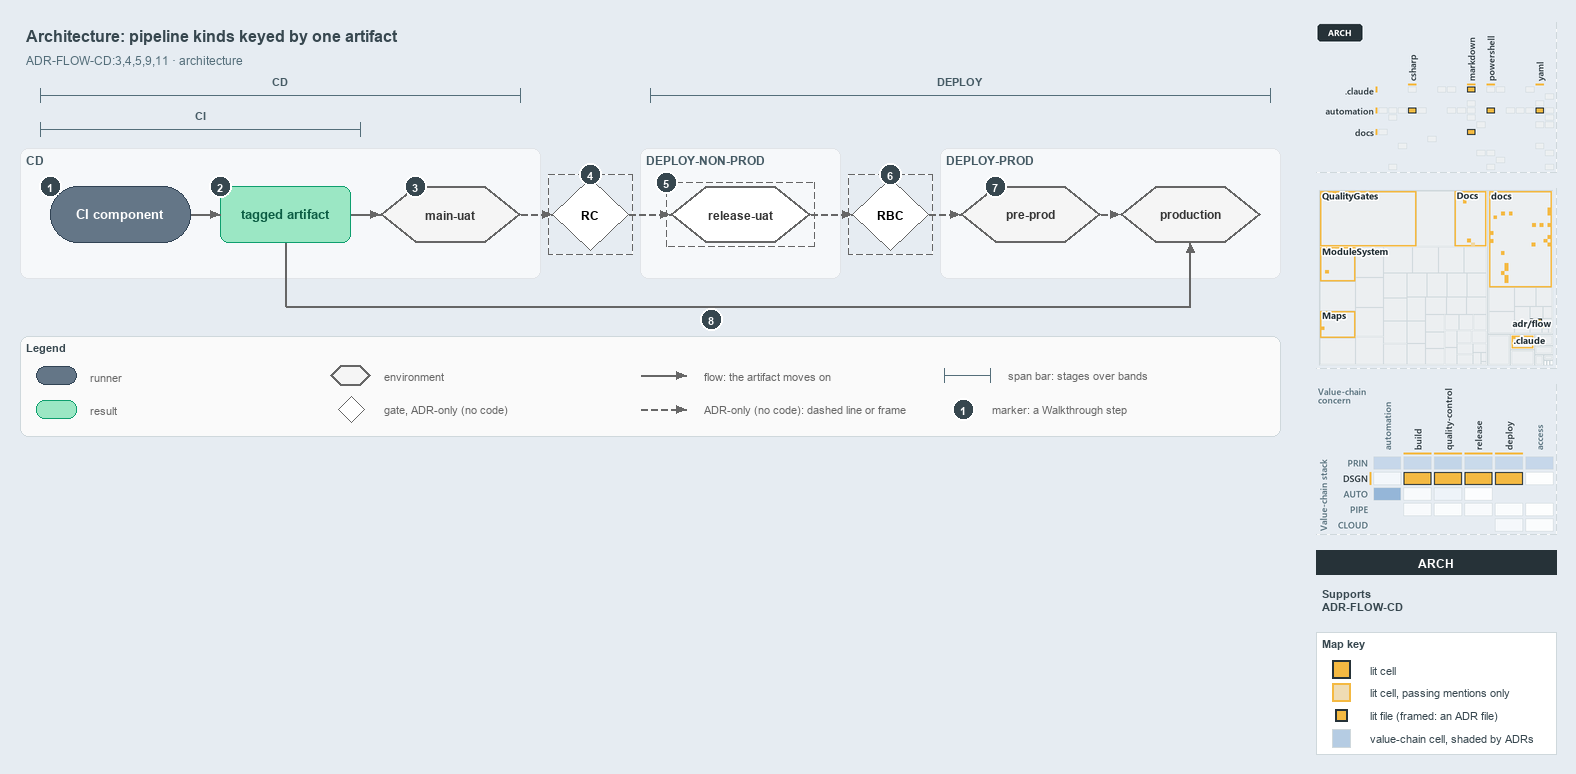

The diagram above was exported from draw.io. Its source (the exported page's mxGraphModel, read from the mxfile embedded in the PNG):
<mxGraphModel dx="1024" dy="768" grid="0" gridSize="10" guides="1" tooltips="1" connect="1" arrows="1" fold="1" page="1" pageScale="1" pageWidth="1572" pageHeight="600" background="#E6ECF2" math="0" shadow="0">
  <root>
    <mxCell id="0" />
    <mxCell id="1" parent="0" />
    <mxCell id="title" value="Architecture: pipeline kinds keyed by one artifact" style="text;html=1;align=left;verticalAlign=middle;fontSize=16;fontStyle=1;fontColor=#37474F;" vertex="1" parent="1">
      <mxGeometry x="20" y="14" width="1260" height="30" as="geometry" />
    </mxCell>
    <mxCell id="subtitle" value="ADR-FLOW-CD:3,4,5,9,11 &amp;#183; architecture" style="text;html=1;align=left;verticalAlign=middle;fontSize=12;fontColor=#546E7A;" vertex="1" parent="1">
      <mxGeometry x="20" y="44" width="1240" height="20" as="geometry" />
    </mxCell>
    <mxCell id="span-cd-label" value="CD" style="text;html=1;align=center;verticalAlign=middle;fontSize=11;fontStyle=1;fontColor=#455A64;labelBackgroundColor=#F6F8FA;" vertex="1" parent="1">
      <mxGeometry x="240" y="66" width="80" height="16" as="geometry" />
    </mxCell>
    <mxCell id="span-cd" value="" style="shape=crossbar;whiteSpace=wrap;html=1;rounded=1;fillColor=none;strokeColor=#546E7A;strokeWidth=1.5;" vertex="1" parent="1">
      <mxGeometry x="40" y="82" width="480" height="14" as="geometry" />
    </mxCell>
    <mxCell id="span-deploy-label" value="DEPLOY" style="text;html=1;align=center;verticalAlign=middle;fontSize=11;fontStyle=1;fontColor=#455A64;labelBackgroundColor=#F6F8FA;" vertex="1" parent="1">
      <mxGeometry x="920" y="66" width="80" height="16" as="geometry" />
    </mxCell>
    <mxCell id="span-deploy" value="" style="shape=crossbar;whiteSpace=wrap;html=1;rounded=1;fillColor=none;strokeColor=#546E7A;strokeWidth=1.5;" vertex="1" parent="1">
      <mxGeometry x="650" y="82" width="620" height="14" as="geometry" />
    </mxCell>
    <mxCell id="span-ci-label" value="CI" style="text;html=1;align=center;verticalAlign=middle;fontSize=11;fontStyle=1;fontColor=#455A64;labelBackgroundColor=#F6F8FA;" vertex="1" parent="1">
      <mxGeometry x="160" y="100" width="80" height="16" as="geometry" />
    </mxCell>
    <mxCell id="span-ci" value="" style="shape=crossbar;whiteSpace=wrap;html=1;rounded=1;fillColor=none;strokeColor=#546E7A;strokeWidth=1.5;" vertex="1" parent="1">
      <mxGeometry x="40" y="116" width="320" height="14" as="geometry" />
    </mxCell>
    <mxCell id="band-cd" value="CD" style="rounded=1;html=1;arcSize=3;fillColor=#F6F8FA;strokeColor=#E1E4E8;verticalAlign=top;align=left;spacingLeft=8;fontStyle=1;fontSize=12;fontColor=#455A64;" vertex="1" parent="1">
      <mxGeometry x="20" y="142" width="520" height="130" as="geometry" />
    </mxCell>
    <mxCell id="band-deploy-nonprod" value="DEPLOY-NON-PROD" style="rounded=1;html=1;arcSize=3;fillColor=#F6F8FA;strokeColor=#E1E4E8;verticalAlign=top;align=left;spacingLeft=8;fontStyle=1;fontSize=12;fontColor=#455A64;" vertex="1" parent="1">
      <mxGeometry x="640" y="142" width="200" height="130" as="geometry" />
    </mxCell>
    <mxCell id="band-deploy-prod" value="DEPLOY-PROD" style="rounded=1;html=1;arcSize=3;fillColor=#F6F8FA;strokeColor=#E1E4E8;verticalAlign=top;align=left;spacingLeft=8;fontStyle=1;fontSize=12;fontColor=#455A64;" vertex="1" parent="1">
      <mxGeometry x="940" y="142" width="340" height="130" as="geometry" />
    </mxCell>
    <mxCell id="ci-component" value="&lt;b&gt;CI component&lt;/b&gt;" style="rounded=1;arcSize=50;whiteSpace=wrap;html=1;fillColor=#647687;strokeColor=#314354;fontSize=13;fontColor=#FFFFFF;" vertex="1" parent="1">
      <mxGeometry x="50" y="180" width="140" height="56" as="geometry" />
    </mxCell>
    <mxCell id="tagged-artifact" value="&lt;b&gt;tagged artifact&lt;/b&gt;" style="rounded=1;whiteSpace=wrap;html=1;arcSize=20;fillColor=#9BE7C4;strokeColor=#0E9F6E;fontColor=#0B5C43;fontSize=13;" vertex="1" parent="1">
      <mxGeometry x="220" y="180" width="130" height="56" as="geometry" />
    </mxCell>
    <mxCell id="main-uat" value="&lt;b&gt;main-uat&lt;/b&gt;" style="shape=hexagon;perimeter=hexagonPerimeter2;whiteSpace=wrap;html=1;fillColor=#f5f5f5;strokeColor=#666666;strokeWidth=2;fontColor=#333333;fontSize=12;" vertex="1" parent="1">
      <mxGeometry x="380" y="180" width="140" height="56" as="geometry" />
    </mxCell>
    <mxCell id="gate-rc" value="&lt;b&gt;RC&lt;/b&gt;" style="rhombus;whiteSpace=wrap;html=1;fillColor=#FFFFFF;strokeColor=#666666;strokeWidth=1;dashed=1;fontSize=12;" vertex="1" parent="1">
      <mxGeometry x="552" y="172" width="76" height="72" as="geometry" />
    </mxCell>
    <mxCell id="gate-rc-frame" value="" style="rounded=0;html=1;fillColor=none;strokeColor=#666666;dashed=1;" vertex="1" parent="1">
      <mxGeometry x="548" y="168" width="84" height="80" as="geometry" />
    </mxCell>
    <mxCell id="release-uat" value="&lt;b&gt;release-uat&lt;/b&gt;" style="shape=hexagon;perimeter=hexagonPerimeter2;whiteSpace=wrap;html=1;fillColor=#FFFFFF;strokeColor=#666666;strokeWidth=2;dashed=1;fontColor=#333333;fontSize=12;" vertex="1" parent="1">
      <mxGeometry x="670" y="180" width="140" height="56" as="geometry" />
    </mxCell>
    <mxCell id="release-uat-frame" value="" style="rounded=0;html=1;fillColor=none;strokeColor=#666666;dashed=1;" vertex="1" parent="1">
      <mxGeometry x="666" y="176" width="148" height="64" as="geometry" />
    </mxCell>
    <mxCell id="gate-rbc" value="&lt;b&gt;RBC&lt;/b&gt;" style="rhombus;whiteSpace=wrap;html=1;fillColor=#FFFFFF;strokeColor=#666666;strokeWidth=1;dashed=1;fontSize=12;" vertex="1" parent="1">
      <mxGeometry x="852" y="172" width="76" height="72" as="geometry" />
    </mxCell>
    <mxCell id="gate-rbc-frame" value="" style="rounded=0;html=1;fillColor=none;strokeColor=#666666;dashed=1;" vertex="1" parent="1">
      <mxGeometry x="848" y="168" width="84" height="80" as="geometry" />
    </mxCell>
    <mxCell id="pre-prod" value="&lt;b&gt;pre-prod&lt;/b&gt;" style="shape=hexagon;perimeter=hexagonPerimeter2;whiteSpace=wrap;html=1;fillColor=#f5f5f5;strokeColor=#666666;strokeWidth=2;fontColor=#333333;fontSize=12;" vertex="1" parent="1">
      <mxGeometry x="960" y="180" width="140" height="56" as="geometry" />
    </mxCell>
    <mxCell id="production" value="&lt;b&gt;production&lt;/b&gt;" style="shape=hexagon;perimeter=hexagonPerimeter2;whiteSpace=wrap;html=1;fillColor=#f5f5f5;strokeColor=#666666;strokeWidth=2;fontColor=#333333;fontSize=12;" vertex="1" parent="1">
      <mxGeometry x="1120" y="180" width="140" height="56" as="geometry" />
    </mxCell>
    <mxCell id="p-edge-ci-artifact-a" value="" style="text;html=1;strokeColor=none;fillColor=none;" vertex="1" parent="1">
      <mxGeometry x="190" y="208" width="1" height="1" as="geometry" />
    </mxCell>
    <mxCell id="p-edge-ci-artifact-b" value="" style="text;html=1;strokeColor=none;fillColor=none;" vertex="1" parent="1">
      <mxGeometry x="220" y="208" width="1" height="1" as="geometry" />
    </mxCell>
    <mxCell id="edge-ci-artifact" value="" style="edgeStyle=orthogonalEdgeStyle;rounded=1;html=1;fontSize=10;endArrow=block;strokeColor=#666666;" edge="1" parent="1" source="p-edge-ci-artifact-a" target="p-edge-ci-artifact-b">
      <mxGeometry relative="1" as="geometry" />
    </mxCell>
    <mxCell id="p-edge-artifact-mainuat-a" value="" style="text;html=1;strokeColor=none;fillColor=none;" vertex="1" parent="1">
      <mxGeometry x="350" y="208" width="1" height="1" as="geometry" />
    </mxCell>
    <mxCell id="p-edge-artifact-mainuat-b" value="" style="text;html=1;strokeColor=none;fillColor=none;" vertex="1" parent="1">
      <mxGeometry x="380" y="208" width="1" height="1" as="geometry" />
    </mxCell>
    <mxCell id="edge-artifact-mainuat" value="" style="edgeStyle=orthogonalEdgeStyle;rounded=1;html=1;fontSize=10;endArrow=block;strokeColor=#666666;" edge="1" parent="1" source="p-edge-artifact-mainuat-a" target="p-edge-artifact-mainuat-b">
      <mxGeometry relative="1" as="geometry" />
    </mxCell>
    <mxCell id="p-edge-mainuat-rc-a" value="" style="text;html=1;strokeColor=none;fillColor=none;" vertex="1" parent="1">
      <mxGeometry x="520" y="208" width="1" height="1" as="geometry" />
    </mxCell>
    <mxCell id="p-edge-mainuat-rc-b" value="" style="text;html=1;strokeColor=none;fillColor=none;" vertex="1" parent="1">
      <mxGeometry x="552" y="208" width="1" height="1" as="geometry" />
    </mxCell>
    <mxCell id="edge-mainuat-rc" value="" style="edgeStyle=orthogonalEdgeStyle;rounded=1;html=1;fontSize=10;endArrow=block;strokeColor=#666666;dashed=1;" edge="1" parent="1" source="p-edge-mainuat-rc-a" target="p-edge-mainuat-rc-b">
      <mxGeometry relative="1" as="geometry" />
    </mxCell>
    <mxCell id="p-edge-rc-releaseuat-a" value="" style="text;html=1;strokeColor=none;fillColor=none;" vertex="1" parent="1">
      <mxGeometry x="628" y="208" width="1" height="1" as="geometry" />
    </mxCell>
    <mxCell id="p-edge-rc-releaseuat-b" value="" style="text;html=1;strokeColor=none;fillColor=none;" vertex="1" parent="1">
      <mxGeometry x="670" y="208" width="1" height="1" as="geometry" />
    </mxCell>
    <mxCell id="edge-rc-releaseuat" value="" style="edgeStyle=orthogonalEdgeStyle;rounded=1;html=1;fontSize=10;endArrow=block;strokeColor=#666666;dashed=1;" edge="1" parent="1" source="p-edge-rc-releaseuat-a" target="p-edge-rc-releaseuat-b">
      <mxGeometry relative="1" as="geometry" />
    </mxCell>
    <mxCell id="p-edge-releaseuat-rbc-a" value="" style="text;html=1;strokeColor=none;fillColor=none;" vertex="1" parent="1">
      <mxGeometry x="810" y="208" width="1" height="1" as="geometry" />
    </mxCell>
    <mxCell id="p-edge-releaseuat-rbc-b" value="" style="text;html=1;strokeColor=none;fillColor=none;" vertex="1" parent="1">
      <mxGeometry x="852" y="208" width="1" height="1" as="geometry" />
    </mxCell>
    <mxCell id="edge-releaseuat-rbc" value="" style="edgeStyle=orthogonalEdgeStyle;rounded=1;html=1;fontSize=10;endArrow=block;strokeColor=#666666;dashed=1;" edge="1" parent="1" source="p-edge-releaseuat-rbc-a" target="p-edge-releaseuat-rbc-b">
      <mxGeometry relative="1" as="geometry" />
    </mxCell>
    <mxCell id="p-edge-rbc-preprod-a" value="" style="text;html=1;strokeColor=none;fillColor=none;" vertex="1" parent="1">
      <mxGeometry x="928" y="208" width="1" height="1" as="geometry" />
    </mxCell>
    <mxCell id="p-edge-rbc-preprod-b" value="" style="text;html=1;strokeColor=none;fillColor=none;" vertex="1" parent="1">
      <mxGeometry x="960" y="208" width="1" height="1" as="geometry" />
    </mxCell>
    <mxCell id="edge-rbc-preprod" value="" style="edgeStyle=orthogonalEdgeStyle;rounded=1;html=1;fontSize=10;endArrow=block;strokeColor=#666666;dashed=1;" edge="1" parent="1" source="p-edge-rbc-preprod-a" target="p-edge-rbc-preprod-b">
      <mxGeometry relative="1" as="geometry" />
    </mxCell>
    <mxCell id="p-edge-preprod-production-a" value="" style="text;html=1;strokeColor=none;fillColor=none;" vertex="1" parent="1">
      <mxGeometry x="1100" y="208" width="1" height="1" as="geometry" />
    </mxCell>
    <mxCell id="p-edge-preprod-production-b" value="" style="text;html=1;strokeColor=none;fillColor=none;" vertex="1" parent="1">
      <mxGeometry x="1120" y="208" width="1" height="1" as="geometry" />
    </mxCell>
    <mxCell id="edge-preprod-production" value="" style="edgeStyle=orthogonalEdgeStyle;rounded=1;html=1;fontSize=10;endArrow=block;strokeColor=#666666;dashed=1;" edge="1" parent="1" source="p-edge-preprod-production-a" target="p-edge-preprod-production-b">
      <mxGeometry relative="1" as="geometry" />
    </mxCell>
    <mxCell id="p-edge-artifact-production-1-a" value="" style="text;html=1;strokeColor=none;fillColor=none;" vertex="1" parent="1">
      <mxGeometry x="285" y="236" width="1" height="1" as="geometry" />
    </mxCell>
    <mxCell id="p-edge-artifact-production-1-b" value="" style="text;html=1;strokeColor=none;fillColor=none;" vertex="1" parent="1">
      <mxGeometry x="285" y="300" width="1" height="1" as="geometry" />
    </mxCell>
    <mxCell id="edge-artifact-production-1" value="" style="edgeStyle=orthogonalEdgeStyle;rounded=1;html=1;fontSize=10;endArrow=none;strokeColor=#666666;" edge="1" parent="1" source="p-edge-artifact-production-1-a" target="p-edge-artifact-production-1-b">
      <mxGeometry relative="1" as="geometry" />
    </mxCell>
    <mxCell id="p-edge-artifact-production-2-a" value="" style="text;html=1;strokeColor=none;fillColor=none;" vertex="1" parent="1">
      <mxGeometry x="285" y="300" width="1" height="1" as="geometry" />
    </mxCell>
    <mxCell id="p-edge-artifact-production-2-b" value="" style="text;html=1;strokeColor=none;fillColor=none;" vertex="1" parent="1">
      <mxGeometry x="1190" y="300" width="1" height="1" as="geometry" />
    </mxCell>
    <mxCell id="edge-artifact-production-2" value="" style="edgeStyle=orthogonalEdgeStyle;rounded=1;html=1;fontSize=10;endArrow=none;strokeColor=#666666;" edge="1" parent="1" source="p-edge-artifact-production-2-a" target="p-edge-artifact-production-2-b">
      <mxGeometry relative="1" as="geometry" />
    </mxCell>
    <mxCell id="p-edge-artifact-production-a" value="" style="text;html=1;strokeColor=none;fillColor=none;" vertex="1" parent="1">
      <mxGeometry x="1190" y="300" width="1" height="1" as="geometry" />
    </mxCell>
    <mxCell id="p-edge-artifact-production-b" value="" style="text;html=1;strokeColor=none;fillColor=none;" vertex="1" parent="1">
      <mxGeometry x="1190" y="236" width="1" height="1" as="geometry" />
    </mxCell>
    <mxCell id="edge-artifact-production" value="" style="edgeStyle=orthogonalEdgeStyle;rounded=1;html=1;fontSize=10;endArrow=block;strokeColor=#666666;" edge="1" parent="1" source="p-edge-artifact-production-a" target="p-edge-artifact-production-b">
      <mxGeometry relative="1" as="geometry" />
    </mxCell>
    <mxCell id="mark-1" value="1" style="ellipse;html=1;fillColor=#37474F;strokeColor=#FFFFFF;strokeWidth=2;fontColor=#FFFFFF;fontStyle=1;fontSize=11;" vertex="1" parent="1">
      <mxGeometry x="39" y="169" width="22" height="22" as="geometry" />
    </mxCell>
    <mxCell id="mark-2" value="2" style="ellipse;html=1;fillColor=#37474F;strokeColor=#FFFFFF;strokeWidth=2;fontColor=#FFFFFF;fontStyle=1;fontSize=11;" vertex="1" parent="1">
      <mxGeometry x="209" y="169" width="22" height="22" as="geometry" />
    </mxCell>
    <mxCell id="mark-3" value="3" style="ellipse;html=1;fillColor=#37474F;strokeColor=#FFFFFF;strokeWidth=2;fontColor=#FFFFFF;fontStyle=1;fontSize=11;" vertex="1" parent="1">
      <mxGeometry x="404" y="169" width="22" height="22" as="geometry" />
    </mxCell>
    <mxCell id="mark-4" value="4" style="ellipse;html=1;fillColor=#37474F;strokeColor=#FFFFFF;strokeWidth=2;fontColor=#FFFFFF;fontStyle=1;fontSize=11;" vertex="1" parent="1">
      <mxGeometry x="579" y="157" width="22" height="22" as="geometry" />
    </mxCell>
    <mxCell id="mark-5" value="5" style="ellipse;html=1;fillColor=#37474F;strokeColor=#FFFFFF;strokeWidth=2;fontColor=#FFFFFF;fontStyle=1;fontSize=11;" vertex="1" parent="1">
      <mxGeometry x="655" y="165" width="22" height="22" as="geometry" />
    </mxCell>
    <mxCell id="mark-6" value="6" style="ellipse;html=1;fillColor=#37474F;strokeColor=#FFFFFF;strokeWidth=2;fontColor=#FFFFFF;fontStyle=1;fontSize=11;" vertex="1" parent="1">
      <mxGeometry x="879" y="157" width="22" height="22" as="geometry" />
    </mxCell>
    <mxCell id="mark-7" value="7" style="ellipse;html=1;fillColor=#37474F;strokeColor=#FFFFFF;strokeWidth=2;fontColor=#FFFFFF;fontStyle=1;fontSize=11;" vertex="1" parent="1">
      <mxGeometry x="984" y="169" width="22" height="22" as="geometry" />
    </mxCell>
    <mxCell id="mark-8" value="8" style="ellipse;html=1;fillColor=#37474F;strokeColor=#FFFFFF;strokeWidth=2;fontColor=#FFFFFF;fontStyle=1;fontSize=11;" vertex="1" parent="1">
      <mxGeometry x="700" y="302" width="22" height="22" as="geometry" />
    </mxCell>
    <mxCell id="legend" value="&lt;b&gt;Legend&lt;/b&gt;" style="rounded=1;whiteSpace=wrap;html=1;arcSize=6;fillColor=#FAFAFA;strokeColor=#CFD8DC;align=left;verticalAlign=top;spacing=8;fontSize=11;fontColor=#37474F;" vertex="1" parent="1">
      <mxGeometry x="20" y="330" width="1260" height="100" as="geometry" />
    </mxCell>
    <mxCell id="legend-0" value="" style="rounded=1;arcSize=50;whiteSpace=wrap;html=1;fillColor=#647687;strokeColor=#314354;fontColor=#FFFFFF;" vertex="1" parent="1">
      <mxGeometry x="36" y="360" width="40" height="18" as="geometry" />
    </mxCell>
    <mxCell id="legend-0-text" value="runner" style="text;html=1;align=left;verticalAlign=middle;fontSize=11;fontColor=#666666;" vertex="1" parent="1">
      <mxGeometry x="84" y="359" width="270" height="20" as="geometry" />
    </mxCell>
    <mxCell id="legend-1" value="" style="rounded=1;whiteSpace=wrap;html=1;arcSize=20;fillColor=#9BE7C4;strokeColor=#0E9F6E;" vertex="1" parent="1">
      <mxGeometry x="36" y="394" width="40" height="18" as="geometry" />
    </mxCell>
    <mxCell id="legend-1-text" value="result" style="text;html=1;align=left;verticalAlign=middle;fontSize=11;fontColor=#666666;" vertex="1" parent="1">
      <mxGeometry x="84" y="393" width="270" height="20" as="geometry" />
    </mxCell>
    <mxCell id="legend-2" value="" style="shape=hexagon;perimeter=hexagonPerimeter2;whiteSpace=wrap;html=1;fillColor=#f5f5f5;strokeColor=#666666;strokeWidth=2;" vertex="1" parent="1">
      <mxGeometry x="330" y="359" width="40" height="20" as="geometry" />
    </mxCell>
    <mxCell id="legend-2-text" value="environment" style="text;html=1;align=left;verticalAlign=middle;fontSize=11;fontColor=#666666;" vertex="1" parent="1">
      <mxGeometry x="378" y="359" width="270" height="20" as="geometry" />
    </mxCell>
    <mxCell id="legend-3" value="" style="rhombus;whiteSpace=wrap;html=1;fillColor=#FFFFFF;strokeColor=#666666;strokeWidth=1;dashed=1;" vertex="1" parent="1">
      <mxGeometry x="338" y="390" width="26" height="26" as="geometry" />
    </mxCell>
    <mxCell id="legend-3-text" value="gate, ADR-only (no code)" style="text;html=1;align=left;verticalAlign=middle;fontSize=11;fontColor=#666666;" vertex="1" parent="1">
      <mxGeometry x="378" y="393" width="270" height="20" as="geometry" />
    </mxCell>
    <mxCell id="p-legend-4-a" value="" style="text;html=1;strokeColor=none;fillColor=none;" vertex="1" parent="1">
      <mxGeometry x="640" y="369" width="1" height="1" as="geometry" />
    </mxCell>
    <mxCell id="p-legend-4-b" value="" style="text;html=1;strokeColor=none;fillColor=none;" vertex="1" parent="1">
      <mxGeometry x="686" y="369" width="1" height="1" as="geometry" />
    </mxCell>
    <mxCell id="legend-4" value="" style="edgeStyle=orthogonalEdgeStyle;rounded=1;html=1;fontSize=10;endArrow=block;strokeColor=#666666;" edge="1" parent="1" source="p-legend-4-a" target="p-legend-4-b">
      <mxGeometry relative="1" as="geometry" />
    </mxCell>
    <mxCell id="legend-4-text" value="flow: the artifact moves on" style="text;html=1;align=left;verticalAlign=middle;fontSize=11;fontColor=#666666;" vertex="1" parent="1">
      <mxGeometry x="698" y="359" width="270" height="20" as="geometry" />
    </mxCell>
    <mxCell id="p-legend-5-a" value="" style="text;html=1;strokeColor=none;fillColor=none;" vertex="1" parent="1">
      <mxGeometry x="640" y="403" width="1" height="1" as="geometry" />
    </mxCell>
    <mxCell id="p-legend-5-b" value="" style="text;html=1;strokeColor=none;fillColor=none;" vertex="1" parent="1">
      <mxGeometry x="686" y="403" width="1" height="1" as="geometry" />
    </mxCell>
    <mxCell id="legend-5" value="" style="edgeStyle=orthogonalEdgeStyle;rounded=1;html=1;fontSize=10;endArrow=block;strokeColor=#666666;dashed=1;" edge="1" parent="1" source="p-legend-5-a" target="p-legend-5-b">
      <mxGeometry relative="1" as="geometry" />
    </mxCell>
    <mxCell id="legend-5-text" value="ADR-only (no code): dashed line or frame" style="text;html=1;align=left;verticalAlign=middle;fontSize=11;fontColor=#666666;" vertex="1" parent="1">
      <mxGeometry x="698" y="393" width="270" height="20" as="geometry" />
    </mxCell>
    <mxCell id="legend-6" value="" style="shape=crossbar;whiteSpace=wrap;html=1;rounded=1;fillColor=none;strokeColor=#546E7A;strokeWidth=1.5;" vertex="1" parent="1">
      <mxGeometry x="944" y="362" width="46" height="14" as="geometry" />
    </mxCell>
    <mxCell id="legend-6-text" value="span bar: stages over bands" style="text;html=1;align=left;verticalAlign=middle;fontSize=11;fontColor=#666666;" vertex="1" parent="1">
      <mxGeometry x="1002" y="359" width="320" height="20" as="geometry" />
    </mxCell>
    <mxCell id="legend-7" value="1" style="ellipse;html=1;fillColor=#37474F;strokeColor=#FFFFFF;strokeWidth=2;fontColor=#FFFFFF;fontStyle=1;fontSize=11;" vertex="1" parent="1">
      <mxGeometry x="952" y="392" width="22" height="22" as="geometry" />
    </mxCell>
    <mxCell id="legend-7-text" value="marker: a Walkthrough step" style="text;html=1;align=left;verticalAlign=middle;fontSize=11;fontColor=#666666;" vertex="1" parent="1">
      <mxGeometry x="986" y="393" width="320" height="20" as="geometry" />
    </mxCell>
    <mxCell id="minimap-grid" value="" style="shape=image;html=1;imageAspect=0;aspect=fixed;verticalLabelPosition=bottom;strokeColor=#CFD8DC;dashed=1;fillColor=#FAFAFA;image=data:image/png,(base64 omitted: 13848 chars);" vertex="1" parent="1">
      <mxGeometry x="1316" y="16" width="240" height="150" as="geometry" />
    </mxCell>
    <mxCell id="minimap-tree" value="" style="shape=image;html=1;imageAspect=0;aspect=fixed;verticalLabelPosition=bottom;strokeColor=#CFD8DC;dashed=1;fillColor=#FAFAFA;image=data:image/png,(base64 omitted: 22220 chars);" vertex="1" parent="1">
      <mxGeometry x="1316" y="182" width="240" height="180" as="geometry" />
    </mxCell>
    <mxCell id="minimap-chain" value="" style="shape=image;html=1;imageAspect=0;aspect=fixed;verticalLabelPosition=bottom;strokeColor=#CFD8DC;dashed=1;fillColor=#FAFAFA;image=data:image/png,(base64 omitted: 23348 chars);" vertex="1" parent="1">
      <mxGeometry x="1316" y="378" width="240" height="150" as="geometry" />
    </mxCell>
    <mxCell id="lens-badge" value="ARCH" style="rounded=0;whiteSpace=wrap;html=1;align=center;verticalAlign=middle;fontSize=12;fontStyle=1;fontColor=#FFFFFF;fillColor=#263238;strokeColor=none;" vertex="1" parent="1">
      <mxGeometry x="1316" y="544" width="240" height="24" as="geometry" />
    </mxCell>
    <mxCell id="supports" value="&lt;b&gt;Supports&lt;/b&gt;&lt;br&gt;ADR-FLOW-CD" style="text;html=1;whiteSpace=wrap;align=left;verticalAlign=top;fontSize=11;fontColor=#37474F;" vertex="1" parent="1">
      <mxGeometry x="1316" y="576" width="240" height="38" as="geometry" />
    </mxCell>
    <mxCell id="mapkey" value="&lt;b&gt;Map key&lt;/b&gt;" style="rounded=0;whiteSpace=wrap;html=1;align=left;verticalAlign=top;fontSize=11;fontColor=#37474F;fillColor=#FFFFFF;strokeColor=#CFD8DC;spacingLeft=8;spacingTop=2;" vertex="1" parent="1">
      <mxGeometry x="1316" y="626" width="240" height="122" as="geometry" />
    </mxCell>
    <mxCell id="mapkey-lit" value="" style="rounded=0;html=1;fillColor=#F4B942;strokeColor=#263238;strokeWidth=2;" vertex="1" parent="1">
      <mxGeometry x="1332.0" y="654.0" width="18" height="18" as="geometry" />
    </mxCell>
    <mxCell id="mapkey-lit-text" value="lit cell" style="text;html=1;align=left;verticalAlign=middle;fontSize=11;fontColor=#37474F;" vertex="1" parent="1">
      <mxGeometry x="1364" y="653" width="184" height="20" as="geometry" />
    </mxCell>
    <mxCell id="mapkey-touched" value="" style="rounded=0;html=1;fillColor=#EFDCB4;strokeColor=#F4B942;strokeWidth=2;" vertex="1" parent="1">
      <mxGeometry x="1332.0" y="677.0" width="18" height="18" as="geometry" />
    </mxCell>
    <mxCell id="mapkey-touched-text" value="lit cell, passing mentions only" style="text;html=1;align=left;verticalAlign=middle;fontSize=11;fontColor=#37474F;" vertex="1" parent="1">
      <mxGeometry x="1364" y="676" width="184" height="20" as="geometry" />
    </mxCell>
    <mxCell id="mapkey-file" value="" style="rounded=0;html=1;fillColor=#F4B942;strokeColor=#263238;strokeWidth=2;" vertex="1" parent="1">
      <mxGeometry x="1335.0" y="703.0" width="12" height="12" as="geometry" />
    </mxCell>
    <mxCell id="mapkey-file-text" value="lit file (framed: an ADR file)" style="text;html=1;align=left;verticalAlign=middle;fontSize=11;fontColor=#37474F;" vertex="1" parent="1">
      <mxGeometry x="1364" y="699" width="184" height="20" as="geometry" />
    </mxCell>
    <mxCell id="mapkey-shade" value="" style="rounded=0;html=1;fillColor=#B5CCE3;strokeColor=#CFD8DC;" vertex="1" parent="1">
      <mxGeometry x="1332.0" y="723.0" width="18" height="18" as="geometry" />
    </mxCell>
    <mxCell id="mapkey-shade-text" value="value-chain cell, shaded by ADRs" style="text;html=1;align=left;verticalAlign=middle;fontSize=11;fontColor=#37474F;" vertex="1" parent="1">
      <mxGeometry x="1364" y="722" width="184" height="20" as="geometry" />
    </mxCell>
  </root>
</mxGraphModel>